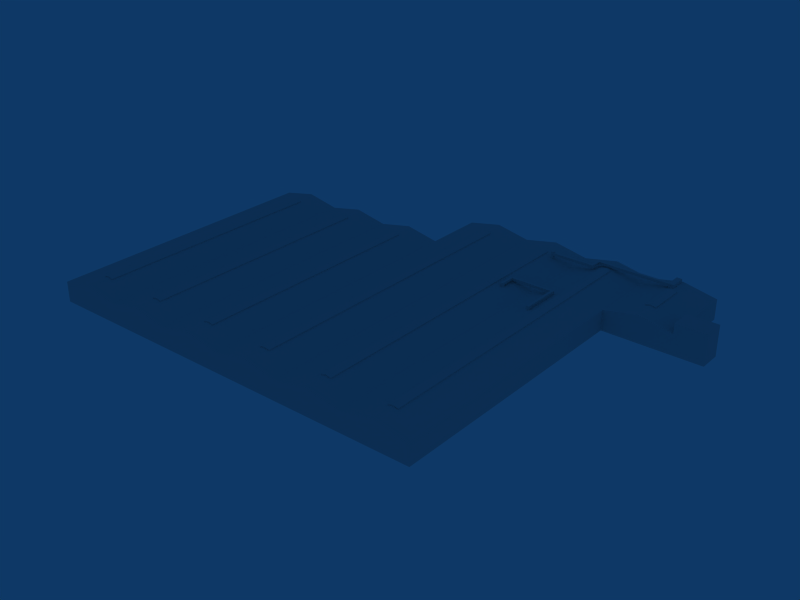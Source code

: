 # Source: ebci_building_ref_027.blend  (saved by Blender 2.79.0; exported with 4.5.12 LTS)
import bpy
from mathutils import Matrix  # noqa: F401  (used for matrix-valued properties, if any)

bpy.ops.wm.read_factory_settings(use_empty=True)
scene = bpy.context.scene
scene.name = 'Scene'

# ---- collections
col_collection_1 = bpy.data.collections.new('Collection 1'); scene.collection.children.link(col_collection_1)

# ---- materials (node trees are filled in below, after node groups)
mat_material = bpy.data.materials.new('Material')
mat_material.alpha_threshold = 0.0
mat_material.roughness = 0.5

# ---- material node trees

# ---- world
world_world = bpy.data.worlds.new('World'); scene.world = world_world
world_world.color = (0.05656, 0.2208, 0.4)
world_world.use_sun_shadow = False
world_world.sun_shadow_jitter_overblur = 0.0
world_world.cycles.sampling_method = 'NONE'
world_world.cycles.sample_map_resolution = 256

# ---- meshes
me_cube_006 = bpy.data.meshes.new('Cube.006')
me_cube_006.from_pydata([(-6.0, -2.4, -0.4), (6.0, -2.4, -0.4), (-6.0, -1.6, -0.4), (6.0, -1.6, -0.4), (-6.0, -2.4, 0.4), (6.0, -2.4, 0.4), (-6.0, -1.6, 0.4), (6.0, -1.6, 0.4), (6.8, -1.6, -0.4), (6.8, -1.6, 0.4), (6.8, -2.4, -0.4), (6.8, -2.4, 0.4), (6.0, 0.8, 0.4), (6.8, 0.8, 0.4), (6.8, 0.8, -0.4), (6.0, 0.8, -0.4), (6.0, 1.6, -0.4), (6.0, 1.6, 0.4), (6.8, 1.6, -0.4), (6.8, 1.6, 0.4), (27.8, 1.6, 0.4), (27.8, 0.8, 0.4), (27.8, 1.6, -0.4), (27.8, 0.8, -0.4), (29.4, 0.8, -0.4), (29.4, 0.8, 0.4), (29.4, 1.6, 0.4), (29.4, 5.6, -0.4), (29.4, 5.6, 0.4), (27.8, 5.6, 0.4), (27.8, 5.6, -0.4), (29.4, 1.6, -0.4), (29.4, 0.8, -0.543), (29.4, 1.6, -0.543), (29.4, 5.6, -0.543), (27.8, 5.6, -0.863), (27.8, 1.6, -0.863), (27.8, 0.8, -0.863), (-6.8, -1.6, -0.4), (-6.8, -1.6, 0.4), (-6.8, -2.4, -0.4), (-6.8, -2.4, 0.4), (-6.8, -2.4, 0.7), (-6.8, -1.6, 0.7), (-6.0, -2.4, 0.7), (-6.0, -1.6, 0.7), (-6.8, -2.4, -1.225), (-6.8, -1.6, -1.225), (-6.0, -2.4, -1.385), (-6.0, -1.6, -1.385), (-6.405, -21.9, -0.9406), (5.595, -21.9, -0.9406), (-6.405, -21.1, -0.9406), (5.595, -21.1, -0.9406), (-6.405, -21.9, -0.1406), (5.595, -21.9, -0.1406), (-6.405, -21.1, -0.1406), (5.595, -21.1, -0.1406), (-0.4046, -21.9, -0.9406), (-0.4046, -21.1, -0.9406), (-0.4046, -21.9, -0.1406), (-0.4046, -21.1, -0.1406), (-7.205, -21.1, -0.9406), (6.395, -21.1, -0.9406), (-7.205, -21.1, -0.1406), (6.395, -21.1, -0.1406), (-7.205, -21.9, -0.9406), (6.395, -21.9, -0.9406), (-7.205, -21.9, -0.1406), (6.395, -21.9, -0.1406), (-7.205, -25.4, -0.9406), (6.395, -32.9, -0.9406), (-6.405, -25.4, -0.9406), (5.595, -32.9, -0.9406), (-7.205, -25.4, -0.1406), (6.395, -32.9, -0.1406), (-6.405, -25.4, -0.1406), (5.595, -32.9, -0.1406), (5.595, -32.1, -0.9406), (6.395, -32.1, -0.9406), (6.395, -32.1, -0.1406), (5.595, -32.1, -0.1406), (-6.405, -26.2, -0.1406), (-7.205, -26.2, -0.1406), (-6.405, -26.2, -0.9406), (-7.205, -26.2, -0.9406), (-6.405, -26.2, -1.304), (-7.205, -26.2, -1.144), (-7.205, -25.4, -1.144), (-6.405, -25.4, -1.304), (6.395, -32.1, -1.144), (5.595, -32.1, -1.304), (5.595, -32.9, -1.304), (6.395, -32.9, -1.144), (6.395, -21.9, -1.144), (6.395, -21.1, -1.144), (5.595, -21.1, -1.304), (5.595, -21.9, -1.304)], [], [(0, 2, 3, 1), (5, 7, 6, 4), (4, 0, 1, 5), (7, 3, 2, 6), (9, 7, 5, 11), (10, 1, 3, 8), (9, 11, 10, 8), (7, 9, 13, 12), (9, 8, 14, 13), (8, 3, 15, 14), (3, 7, 12, 15), (15, 12, 17, 16), (14, 15, 16, 18), (12, 13, 19, 17), (18, 16, 17, 19), (19, 13, 21, 20), (18, 19, 20, 22), (14, 18, 22, 23), (13, 14, 23, 21), (21, 23, 24, 25), (20, 21, 25, 26), (20, 26, 28, 29), (22, 20, 29, 30), (30, 29, 28, 27), (26, 31, 27, 28), (25, 24, 31, 26), (31, 24, 32, 33), (27, 31, 33, 34), (30, 27, 34, 35), (22, 30, 35, 36), (24, 23, 37, 32), (23, 22, 36, 37), (6, 2, 38, 39), (0, 4, 41, 40), (40, 41, 39, 38), (39, 41, 42, 43), (41, 4, 44, 42), (6, 39, 43, 45), (4, 6, 45, 44), (44, 45, 43, 42), (40, 38, 47, 46), (0, 40, 46, 48), (38, 2, 49, 47), (2, 0, 48, 49), (1, 10, 11, 5), (58, 50, 52, 59), (53, 51, 58, 59), (61, 56, 54, 60), (55, 57, 61, 60), (50, 58, 60, 54), (60, 58, 51, 55), (59, 52, 56, 61), (57, 53, 59, 61), (56, 52, 62, 64), (63, 53, 57, 65), (54, 56, 64, 68), (65, 57, 55, 69), (52, 50, 66, 62), (66, 68, 64, 62), (65, 69, 67, 63), (66, 50, 72, 70), (68, 66, 70, 74), (54, 68, 74, 76), (50, 54, 76, 72), (75, 77, 73, 71), (71, 79, 80, 75), (79, 67, 69, 80), (75, 80, 81, 77), (80, 69, 55, 81), (77, 81, 78, 73), (81, 55, 51, 78), (72, 76, 82, 84), (76, 74, 83, 82), (74, 70, 85, 83), (84, 82, 83, 85), (84, 85, 87, 86), (85, 70, 88, 87), (72, 84, 86, 89), (70, 72, 89, 88), (79, 71, 93, 90), (67, 79, 90, 94), (73, 78, 91, 92), (78, 51, 97, 91), (71, 73, 92, 93), (63, 67, 94, 95), (53, 63, 95, 96), (51, 53, 96, 97)])
_uv = me_cube_006.uv_layers.new(name='UVTex')
_uv.uv.foreach_set('vector', [0.03125, 0.2812, 0.2188, 0.2812, 0.2188, 0.4688, 0.03125, 0.4688, 0.03125, 0.2812, 0.2188, 0.2812, 0.2188, 0.4688, 0.03125, 0.4688, 0.03125, 0.2812, 0.2188, 0.2812, 0.2188, 0.4688, 0.03125, 0.4688, 0.03125, 0.2812, 0.2188, 0.2812, 0.2188, 0.4688, 0.03125, 0.4688, 0.03125, 0.2812, 0.2188, 0.2812, 0.2188, 0.4688, 0.03125, 0.4688, 0.03125, 0.2812, 0.2188, 0.2812, 0.2188, 0.4688, 0.03125, 0.4688, 0.03125, 0.2812, 0.2188, 0.2812, 0.2188, 0.4688, 0.03125, 0.4688, 0.03125, 0.2812, 0.2188, 0.2812, 0.2188, 0.4688, 0.03125, 0.4688, 0.03125, 0.2812, 0.2188, 0.2812, 0.2188, 0.4688, 0.03125, 0.4688, 0.03125, 0.2812, 0.2188, 0.2812, 0.2188, 0.4688, 0.03125, 0.4688, 0.03125, 0.2812, 0.2188, 0.2812, 0.2188, 0.4688, 0.03125, 0.4688, 0.03125, 0.2812, 0.2188, 0.2812, 0.2188, 0.4688, 0.03125, 0.4688, 0.03125, 0.2812, 0.2188, 0.2812, 0.2188, 0.4688, 0.03125, 0.4688, 0.03125, 0.2812, 0.2188, 0.2812, 0.2188, 0.4688, 0.03125, 0.4688, 0.03125, 0.2812, 0.2188, 0.2812, 0.2188, 0.4688, 0.03125, 0.4688, 0.03125, 0.2812, 0.2188, 0.2812, 0.2188, 0.4688, 0.03125, 0.4688, 0.03125, 0.2812, 0.2188, 0.2812, 0.2188, 0.4688, 0.03125, 0.4688, 0.03125, 0.2812, 0.2188, 0.2812, 0.2188, 0.4688, 0.03125, 0.4688, 0.03125, 0.2812, 0.2188, 0.2812, 0.2188, 0.4688, 0.03125, 0.4688, 0.03125, 0.2812, 0.2188, 0.2812, 0.2188, 0.4688, 0.03125, 0.4688, 0.03125, 0.2812, 0.2188, 0.2812, 0.2188, 0.4688, 0.03125, 0.4688, 0.03125, 0.2812, 0.2188, 0.2812, 0.2188, 0.4688, 0.03125, 0.4688, 0.03125, 0.2812, 0.2188, 0.2812, 0.2188, 0.4688, 0.03125, 0.4688, 0.03125, 0.2812, 0.2188, 0.2812, 0.2188, 0.4688, 0.03125, 0.4688, 0.03125, 0.2812, 0.2188, 0.2812, 0.2188, 0.4688, 0.03125, 0.4688, 0.03125, 0.2812, 0.2188, 0.2812, 0.2188, 0.4688, 0.03125, 0.4688, 0.03125, 0.2812, 0.2188, 0.2812, 0.2188, 0.4688, 0.03125, 0.4688, 0.03125, 0.2812, 0.2188, 0.2812, 0.2188, 0.4688, 0.03125, 0.4688, 0.03125, 0.2812, 0.2188, 0.2812, 0.2188, 0.4688, 0.03125, 0.4688, 0.03125, 0.2812, 0.2188, 0.2812, 0.2188, 0.4688, 0.03125, 0.4688, 0.03125, 0.2812, 0.2188, 0.2812, 0.2188, 0.4688, 0.03125, 0.4688, 0.03125, 0.2812, 0.2188, 0.2812, 0.2188, 0.4688, 0.03125, 0.4688, 0.03125, 0.2812, 0.2188, 0.2812, 0.2188, 0.4688, 0.03125, 0.4688, 0.03125, 0.2812, 0.2188, 0.2812, 0.2188, 0.4688, 0.03125, 0.4688, 0.03125, 0.2812, 0.2188, 0.2812, 0.2188, 0.4688, 0.03125, 0.4688, 0.03125, 0.2812, 0.2188, 0.2812, 0.2188, 0.4688, 0.03125, 0.4688, 0.03125, 0.2812, 0.2188, 0.2812, 0.2188, 0.4688, 0.03125, 0.4688, 0.03125, 0.2812, 0.2188, 0.2812, 0.2188, 0.4688, 0.03125, 0.4688, 0.03125, 0.2812, 0.2188, 0.2812, 0.2188, 0.4688, 0.03125, 0.4688, 0.03125, 0.2812, 0.2188, 0.2812, 0.2188, 0.4688, 0.03125, 0.4688, 0.03125, 0.2812, 0.2188, 0.2812, 0.2188, 0.4688, 0.03125, 0.4688, 0.03125, 0.2812, 0.2188, 0.2812, 0.2188, 0.4688, 0.03125, 0.4688, 0.03125, 0.2812, 0.2188, 0.2812, 0.2188, 0.4688, 0.03125, 0.4688, 0.03125, 0.2812, 0.2188, 0.2812, 0.2188, 0.4688, 0.03125, 0.4688, 0.03125, 0.2812, 0.2188, 0.2812, 0.2188, 0.4688, 0.03125, 0.4688, 0.03125, 0.2812, 0.2188, 0.2812, 0.2188, 0.4688, 0.03125, 0.4688, 0.03125, 0.2812, 0.2188, 0.2812, 0.2188, 0.4688, 0.03125, 0.4688, 0.03125, 0.2812, 0.2188, 0.2812, 0.2188, 0.4688, 0.03125, 0.4688, 0.03125, 0.2812, 0.2188, 0.2812, 0.2188, 0.4688, 0.03125, 0.4688, 0.03125, 0.2812, 0.2188, 0.2812, 0.2188, 0.4688, 0.03125, 0.4688, 0.03125, 0.2812, 0.2188, 0.2812, 0.2188, 0.4688, 0.03125, 0.4688, 0.03125, 0.2812, 0.2188, 0.2812, 0.2188, 0.4688, 0.03125, 0.4688, 0.03125, 0.2812, 0.2188, 0.2812, 0.2188, 0.4688, 0.03125, 0.4688, 0.03125, 0.2812, 0.2188, 0.2812, 0.2188, 0.4688, 0.03125, 0.4688, 0.03125, 0.2812, 0.2188, 0.2812, 0.2188, 0.4688, 0.03125, 0.4688, 0.03125, 0.2812, 0.2188, 0.2812, 0.2188, 0.4688, 0.03125, 0.4688, 0.03125, 0.2812, 0.2188, 0.2812, 0.2188, 0.4688, 0.03125, 0.4688, 0.03125, 0.2812, 0.2188, 0.2812, 0.2188, 0.4688, 0.03125, 0.4688, 0.03125, 0.2812, 0.2188, 0.2812, 0.2188, 0.4688, 0.03125, 0.4688, 0.03125, 0.2812, 0.2188, 0.2812, 0.2188, 0.4688, 0.03125, 0.4688, 0.03125, 0.2812, 0.2188, 0.2812, 0.2188, 0.4688, 0.03125, 0.4688, 0.03125, 0.2812, 0.2188, 0.2812, 0.2188, 0.4688, 0.03125, 0.4688, 0.03125, 0.2812, 0.2188, 0.2812, 0.2188, 0.4688, 0.03125, 0.4688, 0.03125, 0.2812, 0.2188, 0.2812, 0.2188, 0.4688, 0.03125, 0.4688, 0.03125, 0.2812, 0.2188, 0.2812, 0.2188, 0.4688, 0.03125, 0.4688, 0.03125, 0.2812, 0.2188, 0.2812, 0.2188, 0.4688, 0.03125, 0.4688, 0.03125, 0.2812, 0.2188, 0.2812, 0.2188, 0.4688, 0.03125, 0.4688, 0.03125, 0.2812, 0.2188, 0.2812, 0.2188, 0.4688, 0.03125, 0.4688, 0.03125, 0.2812, 0.2188, 0.2812, 0.2188, 0.4688, 0.03125, 0.4688, 0.03125, 0.2812, 0.2188, 0.2812, 0.2188, 0.4688, 0.03125, 0.4688, 0.03125, 0.2812, 0.2188, 0.2812, 0.2188, 0.4688, 0.03125, 0.4688, 0.03125, 0.2812, 0.2188, 0.2812, 0.2188, 0.4688, 0.03125, 0.4688, 0.03125, 0.2812, 0.2188, 0.2812, 0.2188, 0.4688, 0.03125, 0.4688, 0.03125, 0.2812, 0.2188, 0.2812, 0.2188, 0.4688, 0.03125, 0.4688, 0.03125, 0.2812, 0.2188, 0.2812, 0.2188, 0.4688, 0.03125, 0.4688, 0.03125, 0.2812, 0.2188, 0.2812, 0.2188, 0.4688, 0.03125, 0.4688, 0.03125, 0.2812, 0.2188, 0.2812, 0.2188, 0.4688, 0.03125, 0.4688, 0.03125, 0.2812, 0.2188, 0.2812, 0.2188, 0.4688, 0.03125, 0.4688, 0.03125, 0.2812, 0.2188, 0.2812, 0.2188, 0.4688, 0.03125, 0.4688, 0.03125, 0.2812, 0.2188, 0.2812, 0.2188, 0.4688, 0.03125, 0.4688, 0.03125, 0.2812, 0.2188, 0.2812, 0.2188, 0.4688, 0.03125, 0.4688, 0.03125, 0.2812, 0.2188, 0.2812, 0.2188, 0.4688, 0.03125, 0.4688, 0.03125, 0.2812, 0.2188, 0.2812, 0.2188, 0.4688, 0.03125, 0.4688, 0.03125, 0.2812, 0.2188, 0.2812, 0.2188, 0.4688, 0.03125, 0.4688, 0.03125, 0.2812, 0.2188, 0.2812, 0.2188, 0.4688, 0.03125, 0.4688, 0.03125, 0.2812, 0.2188, 0.2812, 0.2188, 0.4688, 0.03125, 0.4688, 0.03125, 0.2812, 0.2188, 0.2812, 0.2188, 0.4688, 0.03125, 0.4688])
me_cube_006.materials.append(mat_material)
me_cube_006.use_remesh_preserve_volume = False
me_cube_006.use_remesh_preserve_attributes = False
me_cube_006.use_mirror_vertex_groups = False
me_cube_006.update()
me_cube_004 = bpy.data.meshes.new('Cube.004')
me_cube_004.from_pydata([(1.5, 54.0, -1.0), (1.5, 42.5, -1.0), (-1.5, 42.5, -1.0), (-1.5, 54.0, -1.0), (1.5, 54.0, -0.7), (1.5, 42.5, -0.7), (-1.5, 42.5, -0.7), (-1.5, 54.0, -0.7), (-1.192e-07, 42.5, -1.0), (2.384e-07, 54.0, -1.0), (-7.153e-07, 42.5, -0.4), (4.768e-07, 54.0, -0.4)], [], [(0, 4, 5, 1), (2, 6, 7, 3), (9, 0, 1, 8), (8, 2, 3, 9), (4, 11, 10, 5), (11, 7, 6, 10), (5, 10, 8, 1), (10, 6, 2, 8), (0, 9, 11, 4), (9, 3, 7, 11)])
_uv = me_cube_004.uv_layers.new(name='UVTex')
_uv.uv.foreach_set('vector', [0.2812, 0.03125, 0.4688, 0.03125, 0.4688, 0.2188, 0.2812, 0.2188, 0.2812, 0.03125, 0.4688, 0.03125, 0.4688, 0.2188, 0.2812, 0.2188, 0.2812, 0.03125, 0.4688, 0.03125, 0.4688, 0.2188, 0.2812, 0.2188, 0.2812, 0.03125, 0.4688, 0.03125, 0.4688, 0.2188, 0.2812, 0.2188, 0.2812, 0.03125, 0.4688, 0.03125, 0.4688, 0.2188, 0.2812, 0.2188, 0.2812, 0.03125, 0.4688, 0.03125, 0.4688, 0.2188, 0.2812, 0.2188, 0.2812, 0.03125, 0.4688, 0.03125, 0.4688, 0.2188, 0.2812, 0.2188, 0.2812, 0.03125, 0.4688, 0.03125, 0.4688, 0.2188, 0.2812, 0.2188, 0.2812, 0.03125, 0.4688, 0.03125, 0.4688, 0.2188, 0.2812, 0.2188, 0.2812, 0.03125, 0.4688, 0.03125, 0.4688, 0.2188, 0.2812, 0.2188])
me_cube_004.materials.append(mat_material)
me_cube_004.use_remesh_preserve_volume = False
me_cube_004.use_remesh_preserve_attributes = False
me_cube_004.use_mirror_vertex_groups = False
me_cube_004.update()
me_cube_003 = bpy.data.meshes.new('Cube.003')
me_cube_003.from_pydata([(1.5, 54.0, -1.0), (1.5, -36.0, -1.0), (-1.5, -36.0, -1.0), (-1.5, 54.0, -1.0), (1.5, 54.0, -0.7), (1.5, -36.0, -0.7), (-1.5, -36.0, -0.7), (-1.5, 54.0, -0.7), (-1.192e-07, -36.0, -1.0), (2.384e-07, 54.0, -1.0), (-7.153e-07, -36.0, -0.4), (4.768e-07, 54.0, -0.4)], [], [(0, 4, 5, 1), (2, 6, 7, 3), (9, 0, 1, 8), (8, 2, 3, 9), (4, 11, 10, 5), (11, 7, 6, 10), (5, 10, 8, 1), (10, 6, 2, 8), (0, 9, 11, 4), (9, 3, 7, 11)])
_uv = me_cube_003.uv_layers.new(name='UVTex')
_uv.uv.foreach_set('vector', [0.2812, 0.03125, 0.4688, 0.03125, 0.4688, 0.2188, 0.2812, 0.2188, 0.2812, 0.03125, 0.4688, 0.03125, 0.4688, 0.2188, 0.2812, 0.2188, 0.2812, 0.03125, 0.4688, 0.03125, 0.4688, 0.2188, 0.2812, 0.2188, 0.2812, 0.03125, 0.4688, 0.03125, 0.4688, 0.2188, 0.2812, 0.2188, 0.2812, 0.03125, 0.4688, 0.03125, 0.4688, 0.2188, 0.2812, 0.2188, 0.2812, 0.03125, 0.4688, 0.03125, 0.4688, 0.2188, 0.2812, 0.2188, 0.2812, 0.03125, 0.4688, 0.03125, 0.4688, 0.2188, 0.2812, 0.2188, 0.2812, 0.03125, 0.4688, 0.03125, 0.4688, 0.2188, 0.2812, 0.2188, 0.2812, 0.03125, 0.4688, 0.03125, 0.4688, 0.2188, 0.2812, 0.2188, 0.2812, 0.03125, 0.4688, 0.03125, 0.4688, 0.2188, 0.2812, 0.2188])
me_cube_003.materials.append(mat_material)
me_cube_003.use_remesh_preserve_volume = False
me_cube_003.use_remesh_preserve_attributes = False
me_cube_003.use_mirror_vertex_groups = False
me_cube_003.update()
me_cube_002 = bpy.data.meshes.new('Cube.002')
me_cube_002.from_pydata([(1.5, 36.0, -1.0), (1.5, -36.0, -1.0), (-1.5, -36.0, -1.0), (-1.5, 36.0, -1.0), (1.5, 36.0, -0.7), (1.5, -36.0, -0.7), (-1.5, -36.0, -0.7), (-1.5, 36.0, -0.7), (-1.192e-07, -36.0, -1.0), (2.384e-07, 36.0, -1.0), (-7.153e-07, -36.0, -0.4), (4.768e-07, 36.0, -0.4)], [], [(0, 4, 5, 1), (2, 6, 7, 3), (9, 0, 1, 8), (8, 2, 3, 9), (4, 11, 10, 5), (11, 7, 6, 10), (5, 10, 8, 1), (10, 6, 2, 8), (0, 9, 11, 4), (9, 3, 7, 11)])
_uv = me_cube_002.uv_layers.new(name='UVTex')
_uv.uv.foreach_set('vector', [0.2812, 0.03125, 0.4688, 0.03125, 0.4688, 0.2188, 0.2812, 0.2188, 0.2812, 0.03125, 0.4688, 0.03125, 0.4688, 0.2188, 0.2812, 0.2188, 0.2812, 0.03125, 0.4688, 0.03125, 0.4688, 0.2188, 0.2812, 0.2188, 0.2812, 0.03125, 0.4688, 0.03125, 0.4688, 0.2188, 0.2812, 0.2188, 0.2812, 0.03125, 0.4688, 0.03125, 0.4688, 0.2188, 0.2812, 0.2188, 0.2812, 0.03125, 0.4688, 0.03125, 0.4688, 0.2188, 0.2812, 0.2188, 0.2812, 0.03125, 0.4688, 0.03125, 0.4688, 0.2188, 0.2812, 0.2188, 0.2812, 0.03125, 0.4688, 0.03125, 0.4688, 0.2188, 0.2812, 0.2188, 0.2812, 0.03125, 0.4688, 0.03125, 0.4688, 0.2188, 0.2812, 0.2188, 0.2812, 0.03125, 0.4688, 0.03125, 0.4688, 0.2188, 0.2812, 0.2188])
me_cube_002.materials.append(mat_material)
me_cube_002.use_remesh_preserve_volume = False
me_cube_002.use_remesh_preserve_attributes = False
me_cube_002.use_mirror_vertex_groups = False
me_cube_002.update()
me_cube_001 = bpy.data.meshes.new('Cube.001')
me_cube_001.from_pydata([(60.0, -42.5, -1.0), (-60.0, 42.5, -1.0), (-60.0, -42.5, -1.0), (60.0, -42.5, 5.0), (60.0, 42.5, 5.0), (-60.0, 42.5, 5.0), (-60.0, -42.5, 5.0), (-3.815e-06, 42.5, -1.0), (1.526e-05, -42.5, -1.0), (-2.67e-05, 42.5, 5.0), (1.907e-05, -42.5, 5.0), (-3.115e-05, 60.5, 5.0), (-8.265e-06, 60.5, -1.0), (60.0, 60.5, 5.0), (60.0, 60.5, -1.0), (60.0, 36.0, -1.0), (-60.0, 36.0, -1.0), (60.0, 36.0, 5.0), (-60.0, 36.0, 5.0), (-2.32e-05, 36.0, 5.0), (80.0, 36.0, 5.0), (80.0, 36.0, -0.9999), (80.0, 42.5, 5.0), (80.0, 42.5, -0.9999), (80.0, 60.5, 5.0), (80.0, 60.5, -1.0), (89.0, 42.5, -0.9998), (89.0, 42.5, 5.0), (89.0, 36.0, -0.9998), (89.0, 36.0, 5.0), (-50.0, 42.5, -1.0), (-40.0, 42.5, -1.0), (-30.0, 42.5, -1.0), (-20.0, 42.5, -1.0), (-10.0, 42.5, -1.0), (-50.0, -42.5, -1.0), (-40.0, -42.5, -1.0), (-30.0, -42.5, -1.0), (-20.0, -42.5, -1.0), (-10.0, -42.5, -1.0), (-50.0, 42.5, 7.0), (-40.0, 42.5, 5.0), (-30.0, 42.5, 7.0), (-20.0, 42.5, 5.0), (-10.0, 42.5, 7.0), (-50.0, -42.5, 7.0), (-40.0, -42.5, 5.0), (-30.0, -42.5, 7.0), (-20.0, -42.5, 5.0), (-10.0, -42.5, 7.0), (-50.0, 36.0, 7.0), (-40.0, 36.0, 5.0), (-30.0, 36.0, 7.0), (-20.0, 36.0, 5.0), (-10.0, 36.0, 7.0), (50.0, -42.5, -1.0), (40.0, -42.5, -1.0), (30.0, -42.5, -1.0), (20.0, -42.5, -1.0), (10.0, -42.5, -1.0), (50.0, 42.5, 7.0), (40.0, 42.5, 5.0), (30.0, 42.5, 7.0), (20.0, 42.5, 5.0), (10.0, 42.5, 7.0), (50.0, -42.5, 7.0), (40.0, -42.5, 5.0), (30.0, -42.5, 7.0), (20.0, -42.5, 5.0), (10.0, -42.5, 7.0), (10.0, 60.5, 7.0), (20.0, 60.5, 5.0), (30.0, 60.5, 7.0), (40.0, 60.5, 5.0), (50.0, 60.5, 7.0), (10.0, 60.5, -1.0), (20.0, 60.5, -1.0), (30.0, 60.5, -1.0), (40.0, 60.5, -1.0), (50.0, 60.5, -1.0), (50.0, 36.0, 7.0), (40.0, 36.0, 5.0), (30.0, 36.0, 7.0), (20.0, 36.0, 5.0), (10.0, 36.0, 7.0), (70.0, 36.0, 7.0), (70.0, 36.0, -0.9999), (70.0, 42.5, 7.0), (70.0, 60.5, -1.0), (70.0, 60.5, 7.0), (80.0, 36.0, 8.0), (89.0, 36.0, 8.0), (89.0, 42.5, 8.0), (80.0, 42.5, 8.0)], [], [(9, 11, 12, 7), (3, 0, 15, 17), (5, 1, 16, 18), (18, 16, 2, 6), (23, 25, 24, 22), (22, 27, 26, 23), (21, 28, 29, 20), (29, 28, 26, 27), (9, 7, 34, 44), (44, 34, 33, 43), (43, 33, 32, 42), (42, 32, 31, 41), (41, 31, 30, 40), (40, 30, 1, 5), (8, 10, 49, 39), (39, 49, 48, 38), (38, 48, 47, 37), (37, 47, 46, 36), (36, 46, 45, 35), (35, 45, 6, 2), (18, 6, 45, 50), (50, 45, 46, 51), (51, 46, 47, 52), (52, 47, 48, 53), (53, 48, 49, 54), (54, 49, 10, 19), (5, 18, 50, 40), (40, 50, 51, 41), (41, 51, 52, 42), (42, 52, 53, 43), (43, 53, 54, 44), (44, 54, 19, 9), (0, 3, 65, 55), (55, 65, 66, 56), (56, 66, 67, 57), (57, 67, 68, 58), (58, 68, 69, 59), (59, 69, 10, 8), (4, 13, 74, 60), (60, 74, 73, 61), (61, 73, 72, 62), (62, 72, 71, 63), (63, 71, 70, 64), (64, 70, 11, 9), (13, 14, 79, 74), (74, 79, 78, 73), (73, 78, 77, 72), (72, 77, 76, 71), (71, 76, 75, 70), (70, 75, 12, 11), (19, 10, 69, 84), (84, 69, 68, 83), (83, 68, 67, 82), (82, 67, 66, 81), (81, 66, 65, 80), (80, 65, 3, 17), (9, 19, 84, 64), (64, 84, 83, 63), (63, 83, 82, 62), (62, 82, 81, 61), (61, 81, 80, 60), (60, 80, 17, 4), (17, 15, 86, 85), (85, 86, 21, 20), (4, 17, 85, 87), (87, 85, 20, 22), (14, 13, 89, 88), (88, 89, 24, 25), (13, 4, 87, 89), (89, 87, 22, 24), (29, 91, 90, 20), (27, 92, 91, 29), (22, 93, 92, 27), (20, 90, 93, 22), (90, 91, 92, 93)])
_uv = me_cube_001.uv_layers.new(name='UVTex')
_uv.uv.foreach_set('vector', [0.03125, 0.2812, 0.2188, 0.2812, 0.2188, 0.4688, 0.03125, 0.4688, 0.03125, 0.2812, 0.2188, 0.2812, 0.2188, 0.4688, 0.03125, 0.4688, 0.03125, 0.2812, 0.2188, 0.2812, 0.2188, 0.4688, 0.03125, 0.4688, 0.03125, 0.2812, 0.2188, 0.2812, 0.2188, 0.4688, 0.03125, 0.4688, 0.03125, 0.2812, 0.2188, 0.2812, 0.2188, 0.4688, 0.03125, 0.4688, 0.03125, 0.2812, 0.2188, 0.2812, 0.2188, 0.4688, 0.03125, 0.4688, 0.03125, 0.2812, 0.2188, 0.2812, 0.2188, 0.4688, 0.03125, 0.4688, 0.03125, 0.2812, 0.2188, 0.2812, 0.2188, 0.4688, 0.03125, 0.4688, 0.03125, 0.2812, 0.2188, 0.2812, 0.2188, 0.4688, 0.03125, 0.4688, 0.03125, 0.2812, 0.2188, 0.2812, 0.2188, 0.4688, 0.03125, 0.4688, 0.03125, 0.2812, 0.2188, 0.2812, 0.2188, 0.4688, 0.03125, 0.4688, 0.03125, 0.2812, 0.2188, 0.2812, 0.2188, 0.4688, 0.03125, 0.4688, 0.03125, 0.2812, 0.2188, 0.2812, 0.2188, 0.4688, 0.03125, 0.4688, 0.03125, 0.2812, 0.2188, 0.2812, 0.2188, 0.4688, 0.03125, 0.4688, 0.03125, 0.2812, 0.2188, 0.2812, 0.2188, 0.4688, 0.03125, 0.4688, 0.03125, 0.2812, 0.2188, 0.2812, 0.2188, 0.4688, 0.03125, 0.4688, 0.03125, 0.2812, 0.2188, 0.2812, 0.2188, 0.4688, 0.03125, 0.4688, 0.03125, 0.2812, 0.2188, 0.2812, 0.2188, 0.4688, 0.03125, 0.4688, 0.03125, 0.2812, 0.2188, 0.2812, 0.2188, 0.4688, 0.03125, 0.4688, 0.03125, 0.2812, 0.2188, 0.2812, 0.2188, 0.4688, 0.03125, 0.4688, 0.5312, 0.2812, 0.7188, 0.2812, 0.7188, 0.4688, 0.5312, 0.4688, 0.5312, 0.2812, 0.7188, 0.2812, 0.7188, 0.4688, 0.5312, 0.4688, 0.5312, 0.2812, 0.7188, 0.2812, 0.7188, 0.4688, 0.5312, 0.4688, 0.5312, 0.2812, 0.7188, 0.2812, 0.7188, 0.4688, 0.5312, 0.4688, 0.5312, 0.2812, 0.7188, 0.2812, 0.7188, 0.4688, 0.5312, 0.4688, 0.5312, 0.2812, 0.7188, 0.2812, 0.7188, 0.4688, 0.5312, 0.4688, 0.5312, 0.2812, 0.7188, 0.2812, 0.7188, 0.4688, 0.5312, 0.4688, 0.5312, 0.2812, 0.7188, 0.2812, 0.7188, 0.4688, 0.5312, 0.4688, 0.5312, 0.2812, 0.7188, 0.2812, 0.7188, 0.4688, 0.5312, 0.4688, 0.5312, 0.2812, 0.7188, 0.2812, 0.7188, 0.4688, 0.5312, 0.4688, 0.5312, 0.2812, 0.7188, 0.2812, 0.7188, 0.4688, 0.5312, 0.4688, 0.5312, 0.2812, 0.7188, 0.2812, 0.7188, 0.4688, 0.5312, 0.4688, 0.03125, 0.2812, 0.2188, 0.2812, 0.2188, 0.4688, 0.03125, 0.4688, 0.03125, 0.2812, 0.2188, 0.2812, 0.2188, 0.4688, 0.03125, 0.4688, 0.03125, 0.2812, 0.2188, 0.2812, 0.2188, 0.4688, 0.03125, 0.4688, 0.03125, 0.2812, 0.2188, 0.2812, 0.2188, 0.4688, 0.03125, 0.4688, 0.03125, 0.2812, 0.2188, 0.2812, 0.2188, 0.4688, 0.03125, 0.4688, 0.03125, 0.2812, 0.2188, 0.2812, 0.2188, 0.4688, 0.03125, 0.4688, 0.5312, 0.2812, 0.7188, 0.2812, 0.7188, 0.4688, 0.5312, 0.4688, 0.5312, 0.2812, 0.7188, 0.2812, 0.7188, 0.4688, 0.5312, 0.4688, 0.5312, 0.2812, 0.7188, 0.2812, 0.7188, 0.4688, 0.5312, 0.4688, 0.5312, 0.2812, 0.7188, 0.2812, 0.7188, 0.4688, 0.5312, 0.4688, 0.5312, 0.2812, 0.7188, 0.2812, 0.7188, 0.4688, 0.5312, 0.4688, 0.5312, 0.2812, 0.7188, 0.2812, 0.7188, 0.4688, 0.5312, 0.4688, 0.03125, 0.2812, 0.2188, 0.2812, 0.2188, 0.4688, 0.03125, 0.4688, 0.03125, 0.2812, 0.2188, 0.2812, 0.2188, 0.4688, 0.03125, 0.4688, 0.03125, 0.2812, 0.2188, 0.2812, 0.2188, 0.4688, 0.03125, 0.4688, 0.03125, 0.2812, 0.2188, 0.2812, 0.2188, 0.4688, 0.03125, 0.4688, 0.03125, 0.2812, 0.2188, 0.2812, 0.2188, 0.4688, 0.03125, 0.4688, 0.03125, 0.2812, 0.2188, 0.2812, 0.2188, 0.4688, 0.03125, 0.4688, 0.5312, 0.2812, 0.7188, 0.2812, 0.7188, 0.4688, 0.5312, 0.4688, 0.5312, 0.2812, 0.7188, 0.2812, 0.7188, 0.4688, 0.5312, 0.4688, 0.5312, 0.2812, 0.7188, 0.2812, 0.7188, 0.4688, 0.5312, 0.4688, 0.5312, 0.2812, 0.7188, 0.2812, 0.7188, 0.4688, 0.5312, 0.4688, 0.5312, 0.2812, 0.7188, 0.2812, 0.7188, 0.4688, 0.5312, 0.4688, 0.5312, 0.2812, 0.7188, 0.2812, 0.7188, 0.4688, 0.5312, 0.4688, 0.5312, 0.2812, 0.7188, 0.2812, 0.7188, 0.4688, 0.5312, 0.4688, 0.5312, 0.2812, 0.7188, 0.2812, 0.7188, 0.4688, 0.5312, 0.4688, 0.5312, 0.2812, 0.7188, 0.2812, 0.7188, 0.4688, 0.5312, 0.4688, 0.5312, 0.2812, 0.7188, 0.2812, 0.7188, 0.4688, 0.5312, 0.4688, 0.5312, 0.2812, 0.7188, 0.2812, 0.7188, 0.4688, 0.5312, 0.4688, 0.5312, 0.2812, 0.7188, 0.2812, 0.7188, 0.4688, 0.5312, 0.4688, 0.03125, 0.2812, 0.2188, 0.2812, 0.2188, 0.4688, 0.03125, 0.4688, 0.03125, 0.2812, 0.2188, 0.2812, 0.2188, 0.4688, 0.03125, 0.4688, 0.5312, 0.2812, 0.7188, 0.2812, 0.7188, 0.4688, 0.5312, 0.4688, 0.5312, 0.2812, 0.7188, 0.2812, 0.7188, 0.4688, 0.5312, 0.4688, 0.03125, 0.2812, 0.2188, 0.2812, 0.2188, 0.4688, 0.03125, 0.4688, 0.03125, 0.2812, 0.2188, 0.2812, 0.2188, 0.4688, 0.03125, 0.4688, 0.5312, 0.2812, 0.7188, 0.2812, 0.7188, 0.4688, 0.5312, 0.4688, 0.5312, 0.2812, 0.7188, 0.2812, 0.7188, 0.4688, 0.5312, 0.4688, 0.03125, 0.2812, 0.2188, 0.2812, 0.2188, 0.4688, 0.03125, 0.4688, 0.03125, 0.2812, 0.2188, 0.2812, 0.2188, 0.4688, 0.03125, 0.4688, 0.03125, 0.2812, 0.2188, 0.2812, 0.2188, 0.4688, 0.03125, 0.4688, 0.03125, 0.2812, 0.2188, 0.2812, 0.2188, 0.4688, 0.03125, 0.4688, 0.5312, 0.2812, 0.7188, 0.2812, 0.7188, 0.4688, 0.5312, 0.4688])
me_cube_001.materials.append(mat_material)
me_cube_001.use_remesh_preserve_volume = False
me_cube_001.use_remesh_preserve_attributes = False
me_cube_001.use_mirror_vertex_groups = False
me_cube_001.update()

# ---- objects
ob_cube_005 = bpy.data.objects.new('Cube.005', me_cube_006)
ob_cube_003 = bpy.data.objects.new('Cube.003', me_cube_004)
ob_cube_002 = bpy.data.objects.new('Cube.002', me_cube_003)
ob_cube_001 = bpy.data.objects.new('Cube.001', me_cube_002)
ob_cube = bpy.data.objects.new('Cube', me_cube_001)

# ---- transforms, parenting, visibility, modifiers, constraints
ob_cube_005.location = (40.4, 54.5, 8.504)
ob_cube_005.lock_rotations_4d = False
ob_cube_005.empty_display_type = 'ARROWS'
ob_cube_005.lineart.crease_threshold = 0.0
ob_cube_003.location = (70.0, 0.0, 8.7)
ob_cube_003.lock_rotations_4d = False
ob_cube_003.empty_display_type = 'ARROWS'
ob_cube_003.lineart.crease_threshold = 0.0
ob_cube_002.location = (10.0, 0.0, 8.7)
ob_cube_002.lock_rotations_4d = False
ob_cube_002.empty_display_type = 'ARROWS'
ob_cube_002.lineart.crease_threshold = 0.0
_m = ob_cube_002.modifiers.new('Array', 'ARRAY')
_m.count = 3
_m.constant_offset_displace = (0.0, 0.0, 0.0)
_m.relative_offset_displace = (6.667, 0.0, 0.0)
ob_cube_001.location = (-50.0, 0.0, 8.7)
ob_cube_001.lock_rotations_4d = False
ob_cube_001.empty_display_type = 'ARROWS'
ob_cube_001.lineart.crease_threshold = 0.0
_m = ob_cube_001.modifiers.new('Array', 'ARRAY')
_m.count = 3
_m.constant_offset_displace = (0.0, 0.0, 0.0)
_m.relative_offset_displace = (6.667, 0.0, 0.0)
ob_cube.location = (0.0, 0.0, 1.0)
ob_cube.lock_rotations_4d = False
ob_cube.empty_display_type = 'ARROWS'
ob_cube.lineart.crease_threshold = 0.0

# ---- collection membership
col_collection_1.objects.link(ob_cube_005)
col_collection_1.objects.link(ob_cube_003)
col_collection_1.objects.link(ob_cube_002)
col_collection_1.objects.link(ob_cube_001)
col_collection_1.objects.link(ob_cube)

# ---- scene / render settings (as saved in the file)
scene.frame_start = 1; scene.frame_end = 250; scene.frame_set(5)
scene.render.engine = 'BLENDER_EEVEE_NEXT'
scene.render.image_settings.file_format = 'JPEG'
scene.render.image_settings.color_mode = 'RGB'
scene.render.image_settings.compression = 90
scene.render.resolution_x = 800
scene.render.resolution_y = 600
scene.render.pixel_aspect_x = 100.0
scene.render.pixel_aspect_y = 100.0
scene.render.fps = 25
scene.render.dither_intensity = 0.0
scene.render.use_compositing = False
scene.render.use_sequencer = False
scene.render.bake_margin = 2
scene.render.bake_bias = 0.0
scene.render.use_stamp_time = False
scene.render.use_stamp_date = False
scene.render.use_stamp_frame = False
scene.render.use_stamp_camera = False
scene.render.use_stamp_scene = False
scene.render.use_stamp_filename = False
scene.render.use_stamp_render_time = False
scene.render.stamp_font_size = 0
scene.cycles.use_denoising = False
scene.cycles.samples = 10
scene.cycles.sampling_pattern = 'TABULATED_SOBOL'
scene.cycles.light_sampling_threshold = 0.0
scene.cycles.use_adaptive_sampling = False
scene.cycles.use_light_tree = False
scene.cycles.blur_glossy = 0.0
scene.cycles.volume_bounces = 1
scene.cycles.pixel_filter_type = 'GAUSSIAN'
scene.cycles.sample_clamp_indirect = 0.0
scene.view_settings.view_transform = 'Raw'
bpy.context.view_layer.update()

# ---- added for rendering (the .blend has no active camera): camera
cam_auto = bpy.data.cameras.new('AutoCamera')
cam_auto.lens = 50.0
cam_auto.sensor_width = 36.0
cam_auto.clip_end = 2945.0
ob_auto_camera = bpy.data.objects.new('AutoCamera', cam_auto)
scene.collection.objects.link(ob_auto_camera)
ob_auto_camera.location = (182.307, -192.369, 138.848)
ob_auto_camera.rotation_euler = (1.09748, -7.21219e-08, 0.694738)
scene.camera = ob_auto_camera
bpy.context.view_layer.update()
